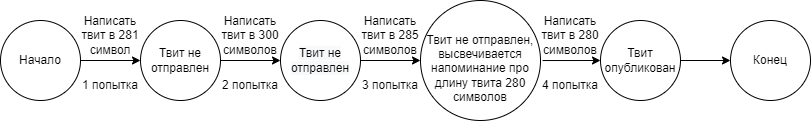

The diagram above was exported from draw.io. Its source (the exported page's mxGraphModel, read from the mxfile embedded in the PNG):
<mxGraphModel dx="868" dy="482" grid="1" gridSize="10" guides="1" tooltips="1" connect="1" arrows="1" fold="1" page="1" pageScale="1" pageWidth="827" pageHeight="1169" math="0" shadow="0">
  <root>
    <mxCell id="0" />
    <mxCell id="1" parent="0" />
    <mxCell id="9GJYNQgnbjVYPivMzNNW-2" value="" style="ellipse;whiteSpace=wrap;html=1;aspect=fixed;" vertex="1" parent="1">
      <mxGeometry x="120" y="80" width="80" height="80" as="geometry" />
    </mxCell>
    <mxCell id="9GJYNQgnbjVYPivMzNNW-8" style="edgeStyle=orthogonalEdgeStyle;rounded=0;orthogonalLoop=1;jettySize=auto;html=1;entryX=0;entryY=0.5;entryDx=0;entryDy=0;" edge="1" parent="1" target="9GJYNQgnbjVYPivMzNNW-6">
      <mxGeometry relative="1" as="geometry">
        <mxPoint x="200" y="120" as="sourcePoint" />
      </mxGeometry>
    </mxCell>
    <mxCell id="9GJYNQgnbjVYPivMzNNW-3" value="Начало" style="text;html=1;strokeColor=none;fillColor=none;align=center;verticalAlign=middle;whiteSpace=wrap;rounded=0;" vertex="1" parent="1">
      <mxGeometry x="130" y="105" width="60" height="30" as="geometry" />
    </mxCell>
    <mxCell id="9GJYNQgnbjVYPivMzNNW-4" value="" style="ellipse;whiteSpace=wrap;html=1;aspect=fixed;" vertex="1" parent="1">
      <mxGeometry x="850" y="80" width="80" height="80" as="geometry" />
    </mxCell>
    <mxCell id="9GJYNQgnbjVYPivMzNNW-5" value="Конец" style="text;html=1;strokeColor=none;fillColor=none;align=center;verticalAlign=middle;whiteSpace=wrap;rounded=0;" vertex="1" parent="1">
      <mxGeometry x="860" y="105" width="60" height="30" as="geometry" />
    </mxCell>
    <mxCell id="9GJYNQgnbjVYPivMzNNW-6" value="Твит не отправлен" style="ellipse;whiteSpace=wrap;html=1;aspect=fixed;" vertex="1" parent="1">
      <mxGeometry x="260" y="80" width="80" height="80" as="geometry" />
    </mxCell>
    <mxCell id="9GJYNQgnbjVYPivMzNNW-7" value="" style="endArrow=classic;html=1;rounded=0;entryX=0;entryY=0.5;entryDx=0;entryDy=0;exitX=1;exitY=0.5;exitDx=0;exitDy=0;" edge="1" parent="1" source="9GJYNQgnbjVYPivMzNNW-6" target="9GJYNQgnbjVYPivMzNNW-12">
      <mxGeometry width="50" height="50" relative="1" as="geometry">
        <mxPoint x="340" y="155" as="sourcePoint" />
        <mxPoint x="390" y="105" as="targetPoint" />
      </mxGeometry>
    </mxCell>
    <mxCell id="9GJYNQgnbjVYPivMzNNW-9" value="Написать твит в 281 символ" style="text;html=1;strokeColor=none;fillColor=none;align=center;verticalAlign=middle;whiteSpace=wrap;rounded=0;" vertex="1" parent="1">
      <mxGeometry x="200" y="80" width="60" height="30" as="geometry" />
    </mxCell>
    <mxCell id="9GJYNQgnbjVYPivMzNNW-11" value="1 попытка" style="text;html=1;strokeColor=none;fillColor=none;align=center;verticalAlign=middle;whiteSpace=wrap;rounded=0;" vertex="1" parent="1">
      <mxGeometry x="200" y="130" width="60" height="30" as="geometry" />
    </mxCell>
    <mxCell id="9GJYNQgnbjVYPivMzNNW-12" value="" style="ellipse;whiteSpace=wrap;html=1;aspect=fixed;" vertex="1" parent="1">
      <mxGeometry x="400" y="80" width="80" height="80" as="geometry" />
    </mxCell>
    <mxCell id="9GJYNQgnbjVYPivMzNNW-13" value="Написать твит в 300 символов" style="text;html=1;strokeColor=none;fillColor=none;align=center;verticalAlign=middle;whiteSpace=wrap;rounded=0;" vertex="1" parent="1">
      <mxGeometry x="340" y="80" width="60" height="30" as="geometry" />
    </mxCell>
    <mxCell id="9GJYNQgnbjVYPivMzNNW-14" value="2 попытка" style="text;html=1;strokeColor=none;fillColor=none;align=center;verticalAlign=middle;whiteSpace=wrap;rounded=0;" vertex="1" parent="1">
      <mxGeometry x="340" y="130" width="60" height="30" as="geometry" />
    </mxCell>
    <mxCell id="9GJYNQgnbjVYPivMzNNW-15" value="&#10;&#10;&lt;span style=&quot;color: rgb(0, 0, 0); font-family: helvetica; font-size: 12px; font-style: normal; font-weight: 400; letter-spacing: normal; text-align: center; text-indent: 0px; text-transform: none; word-spacing: 0px; background-color: rgb(248, 249, 250); display: inline; float: none;&quot;&gt;Твит не отправлен&lt;/span&gt;&#10;&#10;" style="text;html=1;strokeColor=none;fillColor=none;align=center;verticalAlign=middle;whiteSpace=wrap;rounded=0;" vertex="1" parent="1">
      <mxGeometry x="410" y="105" width="60" height="30" as="geometry" />
    </mxCell>
    <mxCell id="9GJYNQgnbjVYPivMzNNW-16" value="" style="ellipse;whiteSpace=wrap;html=1;aspect=fixed;" vertex="1" parent="1">
      <mxGeometry x="540" y="60" width="120" height="120" as="geometry" />
    </mxCell>
    <mxCell id="9GJYNQgnbjVYPivMzNNW-17" value="" style="endArrow=classic;html=1;rounded=0;entryX=0;entryY=0.5;entryDx=0;entryDy=0;" edge="1" parent="1" target="9GJYNQgnbjVYPivMzNNW-16">
      <mxGeometry width="50" height="50" relative="1" as="geometry">
        <mxPoint x="480" y="120" as="sourcePoint" />
        <mxPoint x="530" y="70" as="targetPoint" />
      </mxGeometry>
    </mxCell>
    <mxCell id="9GJYNQgnbjVYPivMzNNW-18" value="Написать твит в 285 символов" style="text;html=1;strokeColor=none;fillColor=none;align=center;verticalAlign=middle;whiteSpace=wrap;rounded=0;" vertex="1" parent="1">
      <mxGeometry x="480" y="80" width="60" height="30" as="geometry" />
    </mxCell>
    <mxCell id="9GJYNQgnbjVYPivMzNNW-19" value="3 попытка" style="text;html=1;strokeColor=none;fillColor=none;align=center;verticalAlign=middle;whiteSpace=wrap;rounded=0;" vertex="1" parent="1">
      <mxGeometry x="480" y="130" width="60" height="30" as="geometry" />
    </mxCell>
    <mxCell id="9GJYNQgnbjVYPivMzNNW-20" value="Твит не отправлен, высвечивается напоминание про длину твита 280 символов" style="text;html=1;strokeColor=none;fillColor=none;align=center;verticalAlign=middle;whiteSpace=wrap;rounded=0;" vertex="1" parent="1">
      <mxGeometry x="540" y="75" width="120" height="105" as="geometry" />
    </mxCell>
    <mxCell id="9GJYNQgnbjVYPivMzNNW-21" value="" style="ellipse;whiteSpace=wrap;html=1;aspect=fixed;" vertex="1" parent="1">
      <mxGeometry x="720" y="80" width="80" height="80" as="geometry" />
    </mxCell>
    <mxCell id="9GJYNQgnbjVYPivMzNNW-22" value="Написать твит в 280 символов" style="text;html=1;strokeColor=none;fillColor=none;align=center;verticalAlign=middle;whiteSpace=wrap;rounded=0;" vertex="1" parent="1">
      <mxGeometry x="660" y="80" width="60" height="30" as="geometry" />
    </mxCell>
    <mxCell id="9GJYNQgnbjVYPivMzNNW-23" value="" style="endArrow=classic;html=1;rounded=0;entryX=0;entryY=0.5;entryDx=0;entryDy=0;exitX=1.017;exitY=0.429;exitDx=0;exitDy=0;exitPerimeter=0;" edge="1" parent="1" source="9GJYNQgnbjVYPivMzNNW-20" target="9GJYNQgnbjVYPivMzNNW-21">
      <mxGeometry width="50" height="50" relative="1" as="geometry">
        <mxPoint x="660" y="125" as="sourcePoint" />
        <mxPoint x="710" y="75" as="targetPoint" />
      </mxGeometry>
    </mxCell>
    <mxCell id="9GJYNQgnbjVYPivMzNNW-24" value="4 попытка" style="text;html=1;strokeColor=none;fillColor=none;align=center;verticalAlign=middle;whiteSpace=wrap;rounded=0;" vertex="1" parent="1">
      <mxGeometry x="660" y="130" width="60" height="30" as="geometry" />
    </mxCell>
    <mxCell id="9GJYNQgnbjVYPivMzNNW-25" value="Твит опубликован" style="text;html=1;strokeColor=none;fillColor=none;align=center;verticalAlign=middle;whiteSpace=wrap;rounded=0;" vertex="1" parent="1">
      <mxGeometry x="730" y="105" width="60" height="30" as="geometry" />
    </mxCell>
    <mxCell id="9GJYNQgnbjVYPivMzNNW-27" value="" style="endArrow=classic;html=1;rounded=0;entryX=0;entryY=0.5;entryDx=0;entryDy=0;" edge="1" parent="1" target="9GJYNQgnbjVYPivMzNNW-4">
      <mxGeometry width="50" height="50" relative="1" as="geometry">
        <mxPoint x="800" y="120" as="sourcePoint" />
        <mxPoint x="850" y="70" as="targetPoint" />
      </mxGeometry>
    </mxCell>
  </root>
</mxGraphModel>